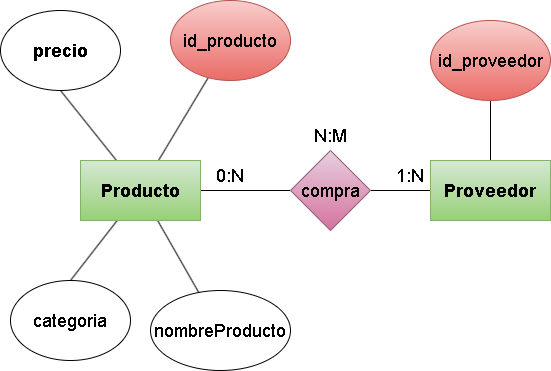

The diagram above was exported from draw.io. Its source (the exported page's mxGraphModel, read from the mxfile embedded in the PNG):
<mxGraphModel dx="642" dy="1139" grid="1" gridSize="10" guides="1" tooltips="1" connect="1" arrows="1" fold="1" page="1" pageScale="1" pageWidth="850" pageHeight="1100" math="0" shadow="0">
  <root>
    <mxCell id="0" />
    <mxCell id="1" parent="0" />
    <mxCell id="6" style="edgeStyle=none;html=1;entryX=0.5;entryY=1;entryDx=0;entryDy=0;fontSize=18;endArrow=none;endFill=0;" edge="1" parent="1" source="2" target="3">
      <mxGeometry relative="1" as="geometry" />
    </mxCell>
    <mxCell id="7" style="edgeStyle=none;html=1;entryX=0.5;entryY=0;entryDx=0;entryDy=0;fontSize=18;endArrow=none;endFill=0;" edge="1" parent="1" source="2" target="5">
      <mxGeometry relative="1" as="geometry" />
    </mxCell>
    <mxCell id="10" style="edgeStyle=none;html=1;fontSize=18;endArrow=none;endFill=0;" edge="1" parent="1" source="2" target="8">
      <mxGeometry relative="1" as="geometry" />
    </mxCell>
    <mxCell id="13" style="edgeStyle=none;html=1;fontSize=18;endArrow=none;endFill=0;" edge="1" parent="1" source="2" target="12">
      <mxGeometry relative="1" as="geometry" />
    </mxCell>
    <mxCell id="15" style="edgeStyle=none;html=1;fontSize=18;endArrow=none;endFill=0;" edge="1" parent="1" source="2" target="14">
      <mxGeometry relative="1" as="geometry" />
    </mxCell>
    <mxCell id="2" value="&lt;b&gt;&lt;font style=&quot;font-size: 18px;&quot;&gt;Producto&lt;/font&gt;&lt;/b&gt;" style="rounded=0;whiteSpace=wrap;html=1;fillColor=#d5e8d4;gradientColor=#97d077;strokeColor=#82b366;" vertex="1" parent="1">
      <mxGeometry x="90" y="240" width="120" height="60" as="geometry" />
    </mxCell>
    <mxCell id="3" value="&lt;b&gt;&lt;font style=&quot;font-size: 18px;&quot;&gt;precio&lt;/font&gt;&lt;/b&gt;" style="ellipse;whiteSpace=wrap;html=1;" vertex="1" parent="1">
      <mxGeometry x="10" y="90" width="120" height="80" as="geometry" />
    </mxCell>
    <mxCell id="5" value="categoria" style="ellipse;whiteSpace=wrap;html=1;fontSize=18;" vertex="1" parent="1">
      <mxGeometry x="20" y="360" width="120" height="80" as="geometry" />
    </mxCell>
    <mxCell id="11" style="edgeStyle=none;html=1;entryX=0;entryY=0.5;entryDx=0;entryDy=0;fontSize=18;endArrow=none;endFill=0;" edge="1" parent="1" source="8" target="9">
      <mxGeometry relative="1" as="geometry" />
    </mxCell>
    <mxCell id="8" value="compra" style="rhombus;whiteSpace=wrap;html=1;fontSize=18;fillColor=#e6d0de;gradientColor=#d5739d;strokeColor=#996185;" vertex="1" parent="1">
      <mxGeometry x="300" y="230" width="80" height="80" as="geometry" />
    </mxCell>
    <mxCell id="17" style="edgeStyle=none;html=1;fontSize=18;endArrow=none;endFill=0;" edge="1" parent="1" source="9" target="16">
      <mxGeometry relative="1" as="geometry" />
    </mxCell>
    <mxCell id="9" value="&lt;b&gt;&lt;font style=&quot;font-size: 18px;&quot;&gt;Proveedor&lt;/font&gt;&lt;/b&gt;" style="rounded=0;whiteSpace=wrap;html=1;fillColor=#d5e8d4;gradientColor=#97d077;strokeColor=#82b366;" vertex="1" parent="1">
      <mxGeometry x="440" y="240" width="120" height="60" as="geometry" />
    </mxCell>
    <mxCell id="12" value="nombreProducto" style="ellipse;whiteSpace=wrap;html=1;fontSize=18;" vertex="1" parent="1">
      <mxGeometry x="160" y="370" width="140" height="80" as="geometry" />
    </mxCell>
    <mxCell id="14" value="id_producto" style="ellipse;whiteSpace=wrap;html=1;fontSize=18;fillColor=#f8cecc;gradientColor=#ea6b66;strokeColor=#b85450;" vertex="1" parent="1">
      <mxGeometry x="180" y="80" width="120" height="80" as="geometry" />
    </mxCell>
    <mxCell id="16" value="id_proveedor" style="ellipse;whiteSpace=wrap;html=1;fontSize=18;fillColor=#f8cecc;gradientColor=#ea6b66;strokeColor=#b85450;" vertex="1" parent="1">
      <mxGeometry x="440" y="100" width="120" height="80" as="geometry" />
    </mxCell>
    <mxCell id="18" value="0:N" style="text;html=1;strokeColor=none;fillColor=none;align=center;verticalAlign=middle;whiteSpace=wrap;rounded=0;fontSize=18;" vertex="1" parent="1">
      <mxGeometry x="210" y="240" width="60" height="30" as="geometry" />
    </mxCell>
    <mxCell id="19" value="1:N" style="text;html=1;strokeColor=none;fillColor=none;align=center;verticalAlign=middle;whiteSpace=wrap;rounded=0;fontSize=18;" vertex="1" parent="1">
      <mxGeometry x="390" y="240" width="60" height="30" as="geometry" />
    </mxCell>
    <mxCell id="20" value="N:M" style="text;html=1;strokeColor=none;fillColor=none;align=center;verticalAlign=middle;whiteSpace=wrap;rounded=0;fontSize=18;" vertex="1" parent="1">
      <mxGeometry x="310" y="200" width="60" height="30" as="geometry" />
    </mxCell>
  </root>
</mxGraphModel>